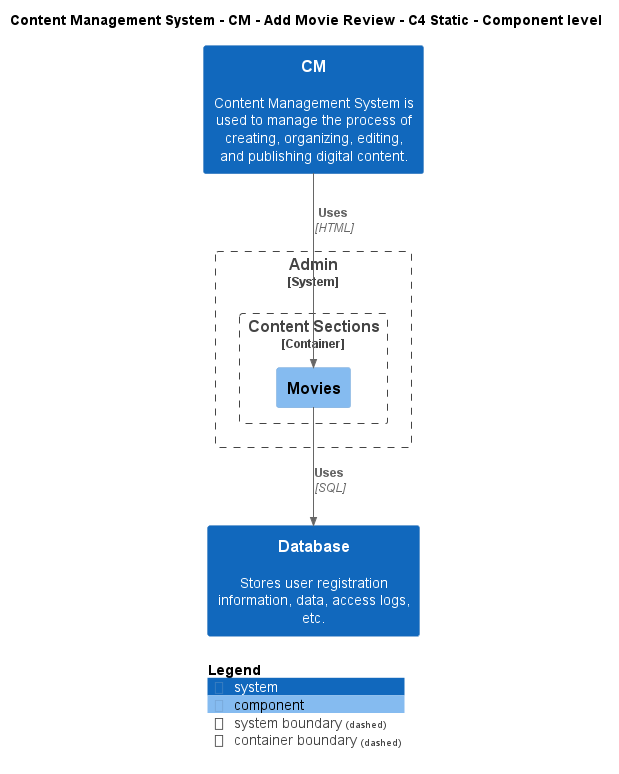

The diagram above was rendered by PlantUML. Its source (embedded in the PNG):
@startuml
!include ..\..\..\..\..\.c4s\C4_Component.puml

AddElementTag("c4interflow:lifecycle:new", $bgColor=green, $fontColor=#ffffff, $borderColor=green, $shadowing="False")
AddElementTag("c4interflow:lifecycle:changed", $bgColor=orange, $fontColor=#ffffff, $borderColor=orange, $shadowing="False")
AddElementTag("c4interflow:lifecycle:removed", $bgColor=red, $fontColor=#ffffff, $borderColor=red, $shadowing="False")

AddRelTag("c4interflow:lifecycle:new", $textColor=green, $lineColor=green)
AddRelTag("c4interflow:lifecycle:changed", $textColor=orange, $lineColor=orange)
AddRelTag("c4interflow:lifecycle:removed", $textColor=red, $lineColor=red)

SHOW_PERSON_PORTRAIT()
LAYOUT_TOP_DOWN()

skinparam linetype polyline

title Content Management System - CM - Add Movie Review - C4 Static - Component level

System(ContentManagementSystem.SoftwareSystems.CM, "CM", "Content Management System is used to manage the process of creating, organizing, editing, and publishing digital content.")

System_Boundary(ContentManagementSystem.SoftwareSystems.Admin, "Admin") {
    
Container_Boundary(ContentManagementSystem.SoftwareSystems.Admin.Containers.ContentSections, "Content Sections") {
    Component(ContentManagementSystem.SoftwareSystems.Admin.Containers.ContentSections.Components.Movies, "Movies", "", "")
}
}
System(ContentManagementSystem.SoftwareSystems.Database, "Database", "Stores user registration information, data, access logs, etc.")

Rel(ContentManagementSystem.SoftwareSystems.CM, ContentManagementSystem.SoftwareSystems.Admin.Containers.ContentSections.Components.Movies, "Uses", "HTML", $tags="protocol:html")
Rel(ContentManagementSystem.SoftwareSystems.Admin.Containers.ContentSections.Components.Movies, ContentManagementSystem.SoftwareSystems.Database, "Uses", "SQL", $tags="protocol:sql")


SHOW_LEGEND()
@enduml